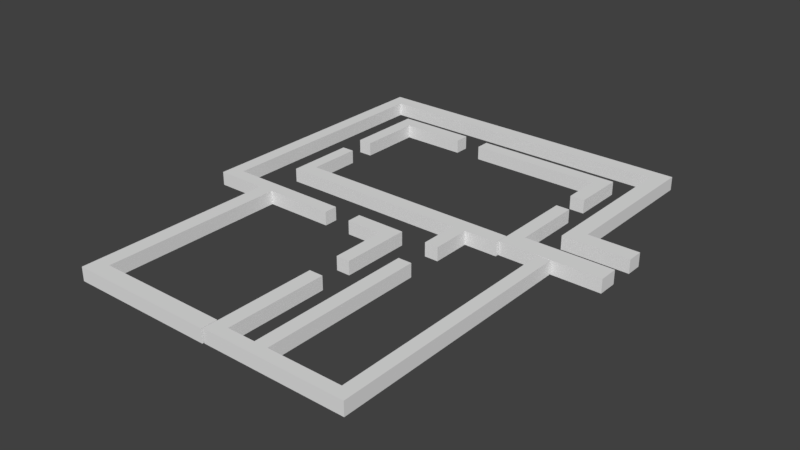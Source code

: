 # Source: untitled.blend  (saved by Blender 2.79.0; exported with 4.5.12 LTS)
import bpy
from mathutils import Matrix  # noqa: F401  (used for matrix-valued properties, if any)

bpy.ops.wm.read_factory_settings(use_empty=True)
scene = bpy.context.scene
scene.name = 'Scene'

# ---- collections
col_collection_1 = bpy.data.collections.new('Collection 1'); scene.collection.children.link(col_collection_1)

# ---- materials (node trees are filled in below, after node groups)
mat_material = bpy.data.materials.new('Material')
mat_material.alpha_threshold = 0.0
mat_material.use_transparent_shadow = False
mat_material.roughness = 0.5
mat_material.line_color = (0.0, 0.0, 0.0, 1.0)

# ---- material node trees

# ---- world
world_world = bpy.data.worlds.new('World'); scene.world = world_world
world_world.color = (0.05088, 0.05088, 0.05088)
world_world.use_sun_shadow = False
world_world.sun_shadow_jitter_overblur = 0.0
world_world.cycles.sampling_method = 'MANUAL'

# ---- meshes
me_cube_005 = bpy.data.meshes.new('Cube.005')
me_cube_005.from_pydata([(-1.0, -1.0, -1.0), (-1.0, -1.0, 1.0), (-1.0, 1.0, -1.0), (-1.0, 1.0, 1.0), (20.77, -1.0, -1.0), (20.77, -1.0, 1.0), (20.77, 1.0, -1.0), (20.77, 1.0, 1.0), (18.63, 1.0, -1.0), (18.63, 1.0, 1.0), (18.63, -1.0, -1.0), (18.63, -1.0, 1.0), (20.77, -6.683, 1.0), (20.77, -6.683, -1.0), (18.63, -6.683, -1.0), (18.63, -6.683, 1.0), (18.74, -23.65, -1.0), (18.74, -23.65, 1.0), (18.74, -10.37, -1.0), (18.74, -10.37, 1.0), (20.74, -23.65, -1.0), (20.74, -23.65, 1.0), (20.74, -10.37, -1.0), (20.74, -10.37, 1.0), (18.74, -20.77, -1.0), (18.74, -20.77, 1.0), (20.74, -20.77, -1.0), (20.74, -20.77, 1.0), (33.65, -20.77, 1.0), (33.65, -23.65, 1.0), (33.65, -23.65, -1.0), (33.65, -20.77, -1.0)], [], [(0, 1, 3, 2), (8, 9, 7, 6), (6, 7, 5, 4), (10, 11, 1, 0), (8, 6, 4, 10), (9, 3, 1, 11), (7, 9, 11, 5), (2, 8, 10, 0), (5, 11, 15, 12), (2, 3, 9, 8), (13, 12, 15, 14), (4, 5, 12, 13), (11, 10, 14, 15), (10, 4, 13, 14), (24, 25, 19, 18), (18, 19, 23, 22), (21, 20, 30, 29), (20, 21, 17, 16), (24, 26, 20, 16), (27, 25, 17, 21), (23, 19, 25, 27), (18, 22, 26, 24), (22, 23, 27, 26), (16, 17, 25, 24), (31, 28, 29, 30), (26, 27, 28, 31), (20, 26, 31, 30), (27, 21, 29, 28)])
me_cube_005.use_remesh_preserve_volume = False
me_cube_005.use_remesh_preserve_attributes = False
me_cube_005.use_mirror_vertex_groups = False
me_cube_005.update()
me_cube_003 = bpy.data.meshes.new('Cube.003')
me_cube_003.from_pydata([(-17.45, -1.0, -1.0), (-17.45, -1.0, 1.0), (-17.45, 1.0, -1.0), (-17.45, 1.0, 1.0), (0.4584, -1.0, -1.0), (0.4584, -1.0, 1.0), (0.4584, 1.0, -1.0), (0.4584, 1.0, 1.0), (-19.48, 1.0, -1.0), (-19.48, -1.0, -1.0), (-19.48, -1.0, 1.0), (-19.48, 1.0, 1.0), (-17.45, 38.28, 1.0), (-17.45, 38.28, -1.0), (-19.48, 38.28, 1.0), (-19.48, 38.28, -1.0), (-19.48, 36.04, -1.0), (-17.45, 36.04, -1.0), (-17.45, 36.04, 1.0), (-19.48, 36.04, 1.0), (30.4, 38.28, 1.0), (30.4, 38.28, -1.0), (30.4, 36.04, -1.0), (30.4, 36.04, 1.0), (28.03, 38.28, -1.0), (28.03, 36.04, -1.0), (28.03, 36.04, 1.0), (28.03, 38.28, 1.0), (30.4, 13.23, -1.0), (30.4, 13.23, 1.0), (28.03, 13.23, -1.0), (28.03, 13.23, 1.0), (-9.64, 1.0, -1.0), (-9.64, 1.0, 1.0), (-9.64, -1.0, -1.0), (-9.64, -1.0, 1.0), (-11.9, 1.0, -1.0), (-11.9, -1.0, 1.0), (-11.9, 1.0, 1.0), (-11.9, -1.0, -1.0), (-11.9, -30.52, -1.0), (-9.64, -30.52, -1.0), (-9.64, -30.52, 1.0), (-11.9, -30.52, 1.0), (-11.9, -28.2, 1.0), (-9.64, -28.2, 1.0), (-9.64, -28.2, -1.0), (-11.9, -28.2, -1.0), (9.57, -30.52, 1.0), (9.57, -30.52, -1.0), (9.57, -28.2, 1.0), (9.57, -28.2, -1.0), (28.03, 15.6, 1.0), (30.4, 15.6, 1.0), (30.4, 15.6, -1.0), (28.03, 15.6, -1.0), (37.85, 13.23, -1.0), (37.85, 13.23, 1.0), (37.85, 15.6, -1.0), (37.85, 15.6, 1.0)], [], [(17, 16, 15, 13), (32, 33, 7, 6), (6, 7, 5, 4), (39, 37, 1, 0), (32, 6, 4, 34), (38, 3, 1, 37), (9, 10, 11, 8), (0, 1, 10, 9), (1, 3, 11, 10), (2, 0, 9, 8), (12, 13, 15, 14), (25, 24, 21, 22), (19, 18, 12, 14), (16, 19, 14, 15), (8, 11, 19, 16), (11, 3, 18, 19), (3, 2, 17, 18), (2, 8, 16, 17), (23, 22, 21, 20), (53, 52, 31, 29), (27, 26, 23, 20), (24, 27, 20, 21), (13, 12, 27, 24), (12, 18, 26, 27), (18, 17, 25, 26), (17, 13, 24, 25), (31, 30, 28, 29), (55, 54, 28, 30), (53, 29, 57, 59), (52, 55, 30, 31), (7, 33, 35, 5), (36, 32, 34, 39), (4, 5, 35, 34), (36, 38, 33, 32), (2, 3, 38, 36), (2, 36, 39, 0), (33, 38, 37, 35), (45, 44, 43, 42), (41, 42, 43, 40), (45, 42, 48, 50), (44, 47, 40, 43), (47, 46, 41, 40), (39, 34, 46, 47), (37, 39, 47, 44), (34, 35, 45, 46), (35, 37, 44, 45), (51, 50, 48, 49), (46, 45, 50, 51), (42, 41, 49, 48), (41, 46, 51, 49), (26, 25, 55, 52), (22, 23, 53, 54), (25, 22, 54, 55), (23, 26, 52, 53), (58, 59, 57, 56), (28, 54, 58, 56), (29, 28, 56, 57), (54, 53, 59, 58)])
me_cube_003.use_remesh_preserve_volume = False
me_cube_003.use_remesh_preserve_attributes = False
me_cube_003.use_mirror_vertex_groups = False
me_cube_003.update()
me_cube_002 = bpy.data.meshes.new('Cube.002')
me_cube_002.from_pydata([(-1.0, -1.0, -1.0), (-1.0, -1.0, 1.0), (-1.0, 9.103, -1.0), (-1.0, 9.103, 1.0), (1.0, -1.0, -1.0), (1.0, -1.0, 1.0), (1.0, 9.103, -1.0), (1.0, 9.103, 1.0), (-1.0, 7.015, -1.0), (-1.0, 7.015, 1.0), (1.0, 7.015, -1.0), (1.0, 7.015, 1.0), (-6.311, 7.015, 1.0), (-6.311, 9.103, 1.0), (-6.311, 9.103, -1.0), (-6.311, 7.015, -1.0)], [], [(3, 2, 14, 13), (2, 3, 7, 6), (10, 11, 5, 4), (4, 5, 1, 0), (8, 10, 4, 0), (11, 9, 1, 5), (7, 3, 9, 11), (2, 6, 10, 8), (6, 7, 11, 10), (0, 1, 9, 8), (15, 12, 13, 14), (2, 8, 15, 14), (8, 9, 12, 15), (9, 3, 13, 12)])
me_cube_002.use_remesh_preserve_volume = False
me_cube_002.use_remesh_preserve_attributes = False
me_cube_002.use_mirror_vertex_groups = False
me_cube_002.update()
me_cube_001 = bpy.data.meshes.new('Cube.001')
me_cube_001.from_pydata([(-1.0, -1.0, -1.0), (-1.0, -1.0, 1.0), (-1.0, 6.918, -1.0), (-1.0, 6.918, 1.0), (1.0, -1.0, -1.0), (1.0, -1.0, 1.0), (1.0, 6.918, -1.0), (1.0, 6.918, 1.0), (-1.0, 4.707, -1.0), (-1.0, 4.707, 1.0), (1.0, 4.707, -1.0), (1.0, 4.707, 1.0), (-29.19, 4.707, 1.0), (-29.19, 6.918, 1.0), (-29.19, 6.918, -1.0), (-29.19, 4.707, -1.0), (-27.35, 6.918, -1.0), (-27.35, 6.918, 1.0), (-27.35, 4.707, -1.0), (-27.35, 4.707, 1.0), (-29.19, 14.77, 1.0), (-29.19, 14.77, -1.0), (-27.35, 14.77, -1.0), (-27.35, 14.77, 1.0), (-29.18, 18.49, -1.0), (-29.18, 18.49, 1.0), (-29.18, 29.92, -1.0), (-29.18, 29.92, 1.0), (-27.18, 18.49, -1.0), (-27.18, 18.49, 1.0), (-27.18, 29.92, -1.0), (-27.18, 29.92, 1.0), (-29.18, 27.79, -1.0), (-29.18, 27.79, 1.0), (-27.18, 27.79, -1.0), (-27.18, 27.79, 1.0), (-17.67, 29.92, 1.0), (-17.67, 29.92, -1.0), (-17.67, 27.79, -1.0), (-17.67, 27.79, 1.0), (5.84, 6.918, 1.0), (5.84, 6.918, -1.0), (5.84, 4.707, -1.0), (5.84, 4.707, 1.0)], [], [(13, 17, 23, 20), (2, 3, 7, 6), (10, 11, 5, 4), (4, 5, 1, 0), (8, 10, 4, 0), (11, 9, 1, 5), (7, 3, 9, 11), (2, 6, 10, 8), (7, 11, 43, 40), (0, 1, 9, 8), (15, 12, 13, 14), (16, 18, 15, 14), (18, 19, 12, 15), (19, 17, 13, 12), (9, 3, 17, 19), (8, 9, 19, 18), (2, 8, 18, 16), (3, 2, 16, 17), (23, 22, 21, 20), (14, 13, 20, 21), (16, 14, 21, 22), (17, 16, 22, 23), (32, 33, 27, 26), (26, 27, 31, 30), (34, 35, 29, 28), (28, 29, 25, 24), (32, 34, 28, 24), (35, 33, 25, 29), (31, 27, 33, 35), (26, 30, 34, 32), (34, 30, 37, 38), (24, 25, 33, 32), (37, 36, 39, 38), (35, 34, 38, 39), (30, 31, 36, 37), (31, 35, 39, 36), (41, 40, 43, 42), (10, 6, 41, 42), (11, 10, 42, 43), (6, 7, 40, 41)])
me_cube_001.use_remesh_preserve_volume = False
me_cube_001.use_remesh_preserve_attributes = False
me_cube_001.use_mirror_vertex_groups = False
me_cube_001.update()
me_cube = bpy.data.meshes.new('Cube')
me_cube.from_pydata([(1.0, 17.33, -1.0), (1.0, -8.531, -1.0), (-1.0, -8.531, -1.0), (-1.0, 17.33, -1.0), (1.0, 17.33, 1.0), (1.0, -8.531, 1.0), (-1.0, -8.531, 1.0), (-1.0, 17.33, 1.0), (1.0, -6.756, -1.0), (-1.0, -6.756, -1.0), (1.0, -6.756, 1.0), (-1.0, -6.756, 1.0), (-7.205, -8.531, -1.0), (-7.205, -8.531, 1.0), (-7.205, -6.756, -1.0), (-7.205, -6.756, 1.0), (-5.142, -8.531, 1.0), (-5.142, -8.531, -1.0), (-5.142, -6.756, 1.0), (-5.142, -6.756, -1.0), (-7.205, 8.221, 1.0), (-7.205, 8.221, -1.0), (-5.142, 8.221, 1.0), (-5.142, 8.221, -1.0), (13.56, -6.756, -1.0), (13.56, -8.531, -1.0), (13.56, -8.531, 1.0), (13.56, -6.756, 1.0), (11.69, -6.756, -1.0), (11.69, -8.531, -1.0), (11.69, -8.531, 1.0), (11.69, -6.756, 1.0), (13.56, 28.6, 1.0), (13.56, 28.6, -1.0), (11.69, 28.6, -1.0), (11.69, 28.6, 1.0)], [], [(8, 1, 2, 9), (10, 11, 6, 5), (29, 28, 24, 25), (1, 5, 6, 2), (9, 11, 7, 3), (4, 0, 3, 7), (17, 16, 13, 12), (0, 4, 10, 8), (4, 7, 11, 10), (0, 8, 9, 3), (12, 13, 15, 14), (16, 18, 15, 13), (19, 17, 12, 14), (15, 18, 22, 20), (11, 9, 19, 18), (9, 2, 17, 19), (6, 11, 18, 16), (2, 6, 16, 17), (22, 23, 21, 20), (19, 14, 21, 23), (14, 15, 20, 21), (18, 19, 23, 22), (24, 27, 26, 25), (31, 30, 26, 27), (31, 27, 32, 35), (30, 29, 25, 26), (5, 1, 29, 30), (8, 10, 31, 28), (10, 5, 30, 31), (1, 8, 28, 29), (34, 35, 32, 33), (27, 24, 33, 32), (24, 28, 34, 33), (28, 31, 35, 34)])
me_cube.materials.append(mat_material)
me_cube.use_remesh_preserve_volume = False
me_cube.use_remesh_preserve_attributes = False
me_cube.use_mirror_vertex_groups = False
me_cube.update()

# ---- objects
ob_cube_004 = bpy.data.objects.new('Cube.004', me_cube_005)
ob_cube_003 = bpy.data.objects.new('Cube.003', me_cube_003)
ob_cube_002 = bpy.data.objects.new('Cube.002', me_cube_002)
ob_cube_001 = bpy.data.objects.new('Cube.001', me_cube_001)
ob_cube = bpy.data.objects.new('Cube', me_cube)

# ---- transforms, parenting, visibility, modifiers, constraints
ob_cube_004.location = (-9.455, 43.47, 6.549e-07)
ob_cube_004.lineart.crease_threshold = 0.0
ob_cube_003.location = (-13.49, 12.89, 5.584e-07)
ob_cube_003.lineart.crease_threshold = 0.0
ob_cube_002.location = (-2.688, 4.937, -2.757e-07)
ob_cube_002.lineart.crease_threshold = 0.0
ob_cube_001.location = (3.392, 14.62, 0.0)
ob_cube_001.lineart.crease_threshold = 0.0
ob_cube.location = (3.431, -8.922, 0.0)
ob_cube.lock_rotations_4d = False
ob_cube.empty_display_type = 'ARROWS'
ob_cube.lineart.crease_threshold = 0.0

# ---- collection membership
col_collection_1.objects.link(ob_cube_004)
col_collection_1.objects.link(ob_cube_003)
col_collection_1.objects.link(ob_cube_002)
col_collection_1.objects.link(ob_cube_001)
col_collection_1.objects.link(ob_cube)

# ---- scene / render settings (as saved in the file)
scene.frame_start = 1; scene.frame_end = 250; scene.frame_set(1)
scene.render.engine = 'BLENDER_EEVEE_NEXT'
scene.render.resolution_percentage = 50
scene.render.dither_intensity = 0.0
scene.cycles.use_denoising = False
scene.cycles.samples = 128
scene.cycles.sampling_pattern = 'TABULATED_SOBOL'
scene.cycles.use_adaptive_sampling = False
scene.cycles.use_light_tree = False
scene.cycles.blur_glossy = 0.0
scene.cycles.sample_clamp_indirect = 0.0
scene.view_settings.view_transform = 'Standard'
bpy.context.view_layer.update()

# ---- added for rendering (the .blend has no active camera and no usable light): camera, sun
cam_auto = bpy.data.cameras.new('AutoCamera')
cam_auto.lens = 50.0
cam_auto.sensor_width = 36.0
cam_auto.clip_end = 1454.44
ob_auto_camera = bpy.data.objects.new('AutoCamera', cam_auto)
scene.collection.objects.link(ob_auto_camera)
ob_auto_camera.location = (78.5646, -82.6775, 66.2996)
ob_auto_camera.rotation_euler = (1.09748, -7.21219e-08, 0.694738)
scene.camera = ob_auto_camera
light_auto_sun = bpy.data.lights.new('AutoSun', 'SUN')
light_auto_sun.energy = 3.0
light_auto_sun.angle = 0.0523599
ob_auto_sun = bpy.data.objects.new('AutoSun', light_auto_sun)
scene.collection.objects.link(ob_auto_sun)
ob_auto_sun.rotation_euler = (0.872665, 0.174533, 0.523599)
bpy.context.view_layer.update()
